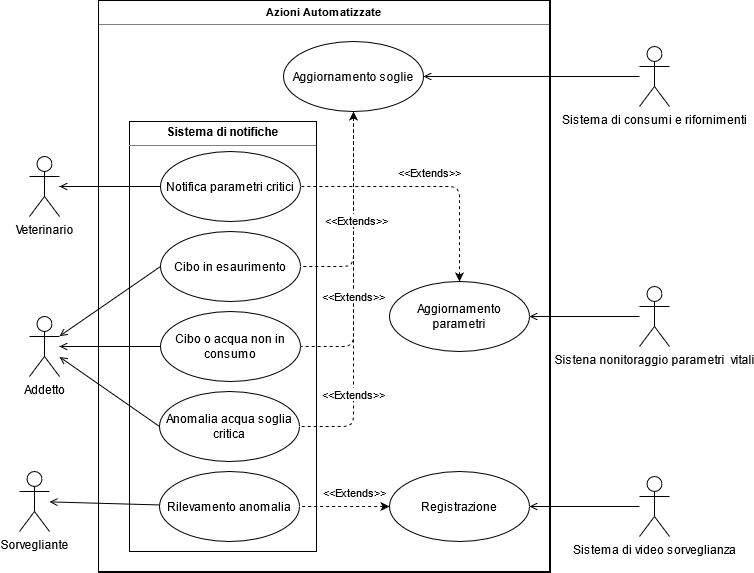

The diagram above was exported from draw.io. Its source (the exported page's mxGraphModel, read from the mxfile embedded in the PNG):
<mxGraphModel dx="1422" dy="763" grid="1" gridSize="10" guides="1" tooltips="1" connect="1" arrows="1" fold="1" page="1" pageScale="1" pageWidth="827" pageHeight="1169" math="0" shadow="0">
  <root>
    <mxCell id="0" />
    <mxCell id="1" parent="0" />
    <mxCell id="gtNwM1UWi4_1Shq_2lmG-2" value="&lt;p style=&quot;margin: 0px ; margin-top: 4px ; text-align: center&quot;&gt;&lt;b&gt;Azioni Automatizzate&lt;/b&gt;&lt;/p&gt;&lt;hr size=&quot;1&quot;&gt;&lt;div style=&quot;height: 2px&quot;&gt;&lt;/div&gt;" style="verticalAlign=middle;align=center;overflow=fill;fontSize=11;fontFamily=Helvetica;html=1;rounded=0;labelBackgroundColor=#ffffff;endFill=0;endArrow=open;strokeWidth=3;" parent="1" vertex="1">
      <mxGeometry x="160" y="160" width="450" height="570" as="geometry" />
    </mxCell>
    <mxCell id="gtNwM1UWi4_1Shq_2lmG-3" value="&lt;p style=&quot;margin: 0px ; margin-top: 4px ; text-align: center&quot;&gt;&lt;b&gt;Sistema di notifiche&lt;/b&gt;&lt;/p&gt;&lt;hr size=&quot;1&quot;&gt;&lt;div style=&quot;height: 2px&quot;&gt;&lt;/div&gt;" style="verticalAlign=top;align=left;overflow=fill;fontSize=12;fontFamily=Helvetica;html=1;" parent="1" vertex="1">
      <mxGeometry x="190" y="280" width="187" height="430" as="geometry" />
    </mxCell>
    <mxCell id="gtNwM1UWi4_1Shq_2lmG-26" style="edgeStyle=none;rounded=0;orthogonalLoop=1;jettySize=auto;html=1;exitX=0;exitY=0.5;exitDx=0;exitDy=0;endFill=0;endArrow=open;" parent="1" source="gtNwM1UWi4_1Shq_2lmG-4" target="gtNwM1UWi4_1Shq_2lmG-15" edge="1">
      <mxGeometry relative="1" as="geometry" />
    </mxCell>
    <mxCell id="gtNwM1UWi4_1Shq_2lmG-4" value="Cibo in esaurimento" style="ellipse;whiteSpace=wrap;html=1;" parent="1" vertex="1">
      <mxGeometry x="221" y="390" width="140" height="70" as="geometry" />
    </mxCell>
    <mxCell id="gtNwM1UWi4_1Shq_2lmG-27" style="edgeStyle=none;rounded=0;orthogonalLoop=1;jettySize=auto;html=1;exitX=0;exitY=0.5;exitDx=0;exitDy=0;endFill=0;endArrow=open;" parent="1" source="gtNwM1UWi4_1Shq_2lmG-5" target="gtNwM1UWi4_1Shq_2lmG-15" edge="1">
      <mxGeometry relative="1" as="geometry" />
    </mxCell>
    <mxCell id="gtNwM1UWi4_1Shq_2lmG-5" value="Anomalia acqua soglia critica" style="ellipse;whiteSpace=wrap;html=1;" parent="1" vertex="1">
      <mxGeometry x="220" y="550" width="140" height="70" as="geometry" />
    </mxCell>
    <mxCell id="gtNwM1UWi4_1Shq_2lmG-8" value="Sistema di consumi e rifornimenti" style="shape=umlActor;verticalLabelPosition=bottom;verticalAlign=top;html=1;" parent="1" vertex="1">
      <mxGeometry x="700" y="205" width="30" height="60" as="geometry" />
    </mxCell>
    <mxCell id="rQC-foqyjpT0HtJg8W03-3" style="edgeStyle=orthogonalEdgeStyle;rounded=1;sketch=0;jumpStyle=none;orthogonalLoop=1;jettySize=auto;html=1;entryX=1;entryY=0.5;entryDx=0;entryDy=0;shadow=0;dashed=1;endArrow=none;endFill=0;" edge="1" parent="1" source="gtNwM1UWi4_1Shq_2lmG-9" target="gtNwM1UWi4_1Shq_2lmG-41">
      <mxGeometry relative="1" as="geometry" />
    </mxCell>
    <mxCell id="rQC-foqyjpT0HtJg8W03-4" value="&amp;lt;&amp;lt;Extends&amp;gt;&amp;gt;" style="edgeStyle=orthogonalEdgeStyle;rounded=1;sketch=0;jumpStyle=none;orthogonalLoop=1;jettySize=auto;html=1;entryX=1;entryY=0.5;entryDx=0;entryDy=0;shadow=0;dashed=1;endArrow=none;endFill=0;" edge="1" parent="1" source="gtNwM1UWi4_1Shq_2lmG-9" target="gtNwM1UWi4_1Shq_2lmG-5">
      <mxGeometry relative="1" as="geometry" />
    </mxCell>
    <mxCell id="rQC-foqyjpT0HtJg8W03-6" value="&amp;lt;&amp;lt;Extends&amp;gt;&amp;gt;" style="edgeLabel;html=1;align=center;verticalAlign=middle;resizable=0;points=[];" vertex="1" connectable="0" parent="rQC-foqyjpT0HtJg8W03-4">
      <mxGeometry x="0.5285" y="-1" relative="1" as="geometry">
        <mxPoint as="offset" />
      </mxGeometry>
    </mxCell>
    <mxCell id="rQC-foqyjpT0HtJg8W03-5" style="edgeStyle=orthogonalEdgeStyle;rounded=1;sketch=0;jumpStyle=none;orthogonalLoop=1;jettySize=auto;html=1;entryX=1;entryY=0.5;entryDx=0;entryDy=0;shadow=0;dashed=1;endArrow=none;startArrow=classic;startFill=1;endFill=0;" edge="1" parent="1" source="gtNwM1UWi4_1Shq_2lmG-9" target="gtNwM1UWi4_1Shq_2lmG-4">
      <mxGeometry relative="1" as="geometry" />
    </mxCell>
    <mxCell id="rQC-foqyjpT0HtJg8W03-7" value="&amp;lt;&amp;lt;Extends&amp;gt;&amp;gt;" style="edgeLabel;html=1;align=center;verticalAlign=middle;resizable=0;points=[];" vertex="1" connectable="0" parent="rQC-foqyjpT0HtJg8W03-5">
      <mxGeometry x="0.0385" y="2" relative="1" as="geometry">
        <mxPoint as="offset" />
      </mxGeometry>
    </mxCell>
    <mxCell id="gtNwM1UWi4_1Shq_2lmG-9" value="Aggiornamento soglie" style="ellipse;whiteSpace=wrap;html=1;" parent="1" vertex="1">
      <mxGeometry x="344" y="200" width="140" height="70" as="geometry" />
    </mxCell>
    <mxCell id="gtNwM1UWi4_1Shq_2lmG-10" style="edgeStyle=none;rounded=0;orthogonalLoop=1;jettySize=auto;html=1;entryX=1;entryY=0.5;entryDx=0;entryDy=0;startArrow=none;endFill=0;endArrow=open;" parent="1" source="gtNwM1UWi4_1Shq_2lmG-8" target="gtNwM1UWi4_1Shq_2lmG-9" edge="1">
      <mxGeometry relative="1" as="geometry" />
    </mxCell>
    <mxCell id="gtNwM1UWi4_1Shq_2lmG-25" style="edgeStyle=none;rounded=0;orthogonalLoop=1;jettySize=auto;html=1;exitX=0;exitY=0.5;exitDx=0;exitDy=0;endFill=0;endArrow=open;" parent="1" source="gtNwM1UWi4_1Shq_2lmG-12" edge="1">
      <mxGeometry relative="1" as="geometry">
        <mxPoint x="120" y="345" as="targetPoint" />
      </mxGeometry>
    </mxCell>
    <mxCell id="gtNwM1UWi4_1Shq_2lmG-12" value="Notifica parametri critici" style="ellipse;whiteSpace=wrap;html=1;" parent="1" vertex="1">
      <mxGeometry x="221" y="310" width="140" height="70" as="geometry" />
    </mxCell>
    <mxCell id="gtNwM1UWi4_1Shq_2lmG-30" style="edgeStyle=none;rounded=0;orthogonalLoop=1;jettySize=auto;html=1;entryX=1;entryY=0.5;entryDx=0;entryDy=0;endFill=0;endArrow=open;" parent="1" source="gtNwM1UWi4_1Shq_2lmG-13" target="gtNwM1UWi4_1Shq_2lmG-29" edge="1">
      <mxGeometry relative="1" as="geometry" />
    </mxCell>
    <mxCell id="gtNwM1UWi4_1Shq_2lmG-13" value="Sistena nonitoraggio parametri&amp;nbsp; vitali" style="shape=umlActor;verticalLabelPosition=bottom;verticalAlign=top;html=1;" parent="1" vertex="1">
      <mxGeometry x="700" y="445" width="30" height="60" as="geometry" />
    </mxCell>
    <mxCell id="gtNwM1UWi4_1Shq_2lmG-15" value="Addetto" style="shape=umlActor;verticalLabelPosition=bottom;verticalAlign=top;html=1;outlineConnect=0;" parent="1" vertex="1">
      <mxGeometry x="90" y="475" width="30" height="60" as="geometry" />
    </mxCell>
    <mxCell id="gtNwM1UWi4_1Shq_2lmG-16" value="Veterinario" style="shape=umlActor;verticalLabelPosition=bottom;verticalAlign=top;html=1;outlineConnect=0;" parent="1" vertex="1">
      <mxGeometry x="90" y="315" width="30" height="60" as="geometry" />
    </mxCell>
    <mxCell id="rQC-foqyjpT0HtJg8W03-12" style="edgeStyle=orthogonalEdgeStyle;rounded=1;sketch=0;jumpStyle=none;orthogonalLoop=1;jettySize=auto;html=1;entryX=1;entryY=0.5;entryDx=0;entryDy=0;shadow=0;dashed=1;endArrow=none;endFill=0;exitX=0.5;exitY=0;exitDx=0;exitDy=0;startArrow=classic;startFill=1;" edge="1" parent="1" source="gtNwM1UWi4_1Shq_2lmG-29" target="gtNwM1UWi4_1Shq_2lmG-12">
      <mxGeometry relative="1" as="geometry" />
    </mxCell>
    <mxCell id="rQC-foqyjpT0HtJg8W03-16" value="&amp;lt;&amp;lt;Extends&amp;gt;&amp;gt;" style="edgeLabel;html=1;align=center;verticalAlign=middle;resizable=0;points=[];" vertex="1" connectable="0" parent="rQC-foqyjpT0HtJg8W03-12">
      <mxGeometry x="-0.0082" y="-3" relative="1" as="geometry">
        <mxPoint y="-12" as="offset" />
      </mxGeometry>
    </mxCell>
    <mxCell id="gtNwM1UWi4_1Shq_2lmG-29" value="Aggiornamento parametri" style="ellipse;whiteSpace=wrap;html=1;" parent="1" vertex="1">
      <mxGeometry x="450" y="440" width="140" height="70" as="geometry" />
    </mxCell>
    <mxCell id="gtNwM1UWi4_1Shq_2lmG-35" style="edgeStyle=none;rounded=0;orthogonalLoop=1;jettySize=auto;html=1;endFill=0;endArrow=open;" parent="1" source="gtNwM1UWi4_1Shq_2lmG-32" target="gtNwM1UWi4_1Shq_2lmG-36" edge="1">
      <mxGeometry relative="1" as="geometry">
        <mxPoint x="140" y="550" as="targetPoint" />
      </mxGeometry>
    </mxCell>
    <mxCell id="gtNwM1UWi4_1Shq_2lmG-32" value="Rilevamento anomalia" style="ellipse;whiteSpace=wrap;html=1;" parent="1" vertex="1">
      <mxGeometry x="220" y="630" width="140" height="70" as="geometry" />
    </mxCell>
    <mxCell id="gtNwM1UWi4_1Shq_2lmG-39" style="edgeStyle=none;rounded=0;orthogonalLoop=1;jettySize=auto;html=1;entryX=1;entryY=0.5;entryDx=0;entryDy=0;endFill=0;endArrow=open;" parent="1" source="gtNwM1UWi4_1Shq_2lmG-33" target="gtNwM1UWi4_1Shq_2lmG-38" edge="1">
      <mxGeometry relative="1" as="geometry" />
    </mxCell>
    <mxCell id="gtNwM1UWi4_1Shq_2lmG-33" value="Sistema di video sorveglianza" style="shape=umlActor;verticalLabelPosition=bottom;verticalAlign=top;html=1;" parent="1" vertex="1">
      <mxGeometry x="700" y="635" width="30" height="60" as="geometry" />
    </mxCell>
    <mxCell id="gtNwM1UWi4_1Shq_2lmG-36" value="Sorvegliante" style="shape=umlActor;verticalLabelPosition=bottom;verticalAlign=top;html=1;outlineConnect=0;" parent="1" vertex="1">
      <mxGeometry x="80" y="630" width="30" height="60" as="geometry" />
    </mxCell>
    <mxCell id="rQC-foqyjpT0HtJg8W03-19" style="edgeStyle=orthogonalEdgeStyle;rounded=1;sketch=0;jumpStyle=none;orthogonalLoop=1;jettySize=auto;html=1;entryX=1;entryY=0.5;entryDx=0;entryDy=0;shadow=0;dashed=1;endArrow=none;endFill=0;startArrow=classic;startFill=1;" edge="1" parent="1" source="gtNwM1UWi4_1Shq_2lmG-38" target="gtNwM1UWi4_1Shq_2lmG-32">
      <mxGeometry relative="1" as="geometry" />
    </mxCell>
    <mxCell id="gtNwM1UWi4_1Shq_2lmG-38" value="Registrazione" style="ellipse;whiteSpace=wrap;html=1;" parent="1" vertex="1">
      <mxGeometry x="450" y="630" width="140" height="70" as="geometry" />
    </mxCell>
    <mxCell id="gtNwM1UWi4_1Shq_2lmG-43" style="edgeStyle=none;rounded=0;orthogonalLoop=1;jettySize=auto;html=1;exitX=0;exitY=0.5;exitDx=0;exitDy=0;endFill=0;endArrow=open;" parent="1" source="gtNwM1UWi4_1Shq_2lmG-41" target="gtNwM1UWi4_1Shq_2lmG-15" edge="1">
      <mxGeometry relative="1" as="geometry" />
    </mxCell>
    <mxCell id="gtNwM1UWi4_1Shq_2lmG-41" value="Cibo o acqua non in consumo" style="ellipse;whiteSpace=wrap;html=1;" parent="1" vertex="1">
      <mxGeometry x="221" y="470" width="140" height="70" as="geometry" />
    </mxCell>
    <mxCell id="rQC-foqyjpT0HtJg8W03-20" value="&amp;lt;&amp;lt;Extends&amp;gt;&amp;gt;" style="edgeLabel;html=1;align=center;verticalAlign=middle;resizable=0;points=[];" vertex="1" connectable="0" parent="1">
      <mxGeometry x="414" y="650" as="geometry" />
    </mxCell>
  </root>
</mxGraphModel>